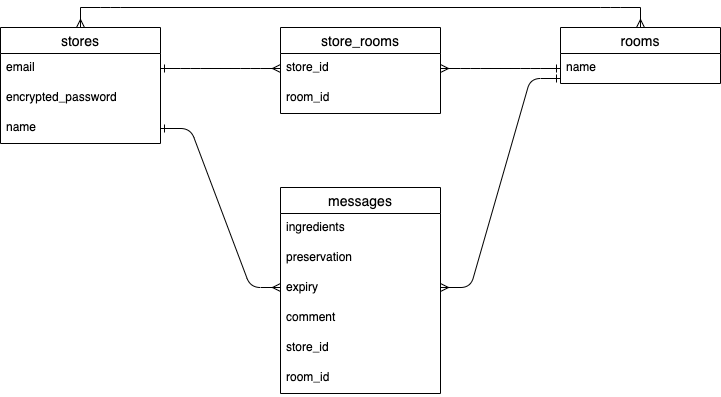

The diagram above was exported from draw.io. Its source (the exported page's mxGraphModel, read from the mxfile embedded in the PNG):
<mxGraphModel dx="538" dy="392" grid="1" gridSize="10" guides="1" tooltips="1" connect="1" arrows="1" fold="1" page="1" pageScale="1" pageWidth="827" pageHeight="1169" math="0" shadow="0">
  <root>
    <mxCell id="0" />
    <mxCell id="1" parent="0" />
    <mxCell id="2" value="stores" style="swimlane;fontStyle=0;childLayout=stackLayout;horizontal=1;startSize=26;horizontalStack=0;resizeParent=1;resizeParentMax=0;resizeLast=0;collapsible=1;marginBottom=0;align=center;fontSize=14;" parent="1" vertex="1">
      <mxGeometry x="40" y="40" width="160" height="116" as="geometry" />
    </mxCell>
    <mxCell id="38" value="" style="endArrow=none;html=1;rounded=0;endFill=0;startArrow=ERmany;startFill=0;" parent="2" edge="1">
      <mxGeometry relative="1" as="geometry">
        <mxPoint x="80" as="sourcePoint" />
        <mxPoint x="80" y="-20" as="targetPoint" />
      </mxGeometry>
    </mxCell>
    <mxCell id="3" value="email" style="text;strokeColor=none;fillColor=none;spacingLeft=4;spacingRight=4;overflow=hidden;rotatable=0;points=[[0,0.5],[1,0.5]];portConstraint=eastwest;fontSize=12;" parent="2" vertex="1">
      <mxGeometry y="26" width="160" height="30" as="geometry" />
    </mxCell>
    <mxCell id="4" value="encrypted_password" style="text;strokeColor=none;fillColor=none;spacingLeft=4;spacingRight=4;overflow=hidden;rotatable=0;points=[[0,0.5],[1,0.5]];portConstraint=eastwest;fontSize=12;" parent="2" vertex="1">
      <mxGeometry y="56" width="160" height="30" as="geometry" />
    </mxCell>
    <mxCell id="5" value="name" style="text;strokeColor=none;fillColor=none;spacingLeft=4;spacingRight=4;overflow=hidden;rotatable=0;points=[[0,0.5],[1,0.5]];portConstraint=eastwest;fontSize=12;" parent="2" vertex="1">
      <mxGeometry y="86" width="160" height="30" as="geometry" />
    </mxCell>
    <mxCell id="6" value="rooms" style="swimlane;fontStyle=0;childLayout=stackLayout;horizontal=1;startSize=26;horizontalStack=0;resizeParent=1;resizeParentMax=0;resizeLast=0;collapsible=1;marginBottom=0;align=center;fontSize=14;" parent="1" vertex="1">
      <mxGeometry x="600" y="40" width="160" height="56" as="geometry" />
    </mxCell>
    <mxCell id="7" value="name" style="text;strokeColor=none;fillColor=none;spacingLeft=4;spacingRight=4;overflow=hidden;rotatable=0;points=[[0,0.5],[1,0.5]];portConstraint=eastwest;fontSize=12;" parent="6" vertex="1">
      <mxGeometry y="26" width="160" height="30" as="geometry" />
    </mxCell>
    <mxCell id="10" value="store_rooms" style="swimlane;fontStyle=0;childLayout=stackLayout;horizontal=1;startSize=26;horizontalStack=0;resizeParent=1;resizeParentMax=0;resizeLast=0;collapsible=1;marginBottom=0;align=center;fontSize=14;" parent="1" vertex="1">
      <mxGeometry x="320" y="40" width="160" height="86" as="geometry" />
    </mxCell>
    <mxCell id="11" value="store_id" style="text;strokeColor=none;fillColor=none;spacingLeft=4;spacingRight=4;overflow=hidden;rotatable=0;points=[[0,0.5],[1,0.5]];portConstraint=eastwest;fontSize=12;" parent="10" vertex="1">
      <mxGeometry y="26" width="160" height="30" as="geometry" />
    </mxCell>
    <mxCell id="12" value="room_id" style="text;strokeColor=none;fillColor=none;spacingLeft=4;spacingRight=4;overflow=hidden;rotatable=0;points=[[0,0.5],[1,0.5]];portConstraint=eastwest;fontSize=12;" parent="10" vertex="1">
      <mxGeometry y="56" width="160" height="30" as="geometry" />
    </mxCell>
    <mxCell id="15" value="" style="edgeStyle=entityRelationEdgeStyle;fontSize=12;html=1;endArrow=ERmany;startArrow=ERone;entryX=0;entryY=0.5;entryDx=0;entryDy=0;exitX=1;exitY=0.5;exitDx=0;exitDy=0;startFill=0;endFill=0;" parent="1" source="3" target="11" edge="1">
      <mxGeometry width="100" height="100" relative="1" as="geometry">
        <mxPoint x="200" y="100" as="sourcePoint" />
        <mxPoint x="310" y="100" as="targetPoint" />
      </mxGeometry>
    </mxCell>
    <mxCell id="21" value="messages" style="swimlane;fontStyle=0;childLayout=stackLayout;horizontal=1;startSize=26;horizontalStack=0;resizeParent=1;resizeParentMax=0;resizeLast=0;collapsible=1;marginBottom=0;align=center;fontSize=14;" parent="1" vertex="1">
      <mxGeometry x="320" y="200" width="160" height="206" as="geometry" />
    </mxCell>
    <mxCell id="22" value="ingredients" style="text;strokeColor=none;fillColor=none;spacingLeft=4;spacingRight=4;overflow=hidden;rotatable=0;points=[[0,0.5],[1,0.5]];portConstraint=eastwest;fontSize=12;" parent="21" vertex="1">
      <mxGeometry y="26" width="160" height="30" as="geometry" />
    </mxCell>
    <mxCell id="23" value="preservation" style="text;strokeColor=none;fillColor=none;spacingLeft=4;spacingRight=4;overflow=hidden;rotatable=0;points=[[0,0.5],[1,0.5]];portConstraint=eastwest;fontSize=12;" parent="21" vertex="1">
      <mxGeometry y="56" width="160" height="30" as="geometry" />
    </mxCell>
    <mxCell id="31" value="expiry&#10;" style="text;strokeColor=none;fillColor=none;spacingLeft=4;spacingRight=4;overflow=hidden;rotatable=0;points=[[0,0.5],[1,0.5]];portConstraint=eastwest;fontSize=12;" parent="21" vertex="1">
      <mxGeometry y="86" width="160" height="30" as="geometry" />
    </mxCell>
    <mxCell id="32" value="comment" style="text;strokeColor=none;fillColor=none;spacingLeft=4;spacingRight=4;overflow=hidden;rotatable=0;points=[[0,0.5],[1,0.5]];portConstraint=eastwest;fontSize=12;" parent="21" vertex="1">
      <mxGeometry y="116" width="160" height="30" as="geometry" />
    </mxCell>
    <mxCell id="26" value="store_id" style="text;strokeColor=none;fillColor=none;spacingLeft=4;spacingRight=4;overflow=hidden;rotatable=0;points=[[0,0.5],[1,0.5]];portConstraint=eastwest;fontSize=12;" parent="21" vertex="1">
      <mxGeometry y="146" width="160" height="30" as="geometry" />
    </mxCell>
    <mxCell id="25" value="room_id" style="text;strokeColor=none;fillColor=none;spacingLeft=4;spacingRight=4;overflow=hidden;rotatable=0;points=[[0,0.5],[1,0.5]];portConstraint=eastwest;fontSize=12;" parent="21" vertex="1">
      <mxGeometry y="176" width="160" height="30" as="geometry" />
    </mxCell>
    <mxCell id="27" value="" style="edgeStyle=entityRelationEdgeStyle;fontSize=12;html=1;endArrow=ERmany;startArrow=ERone;exitX=1;exitY=0.5;exitDx=0;exitDy=0;startFill=0;endFill=0;" parent="1" source="5" edge="1">
      <mxGeometry width="100" height="100" relative="1" as="geometry">
        <mxPoint x="120" y="150" as="sourcePoint" />
        <mxPoint x="320" y="300" as="targetPoint" />
      </mxGeometry>
    </mxCell>
    <mxCell id="29" value="" style="edgeStyle=entityRelationEdgeStyle;fontSize=12;html=1;endArrow=ERone;startArrow=ERmany;startFill=0;endFill=0;" parent="1" edge="1">
      <mxGeometry width="100" height="100" relative="1" as="geometry">
        <mxPoint x="480" y="300" as="sourcePoint" />
        <mxPoint x="600" y="91" as="targetPoint" />
      </mxGeometry>
    </mxCell>
    <mxCell id="30" value="" style="edgeStyle=entityRelationEdgeStyle;fontSize=12;html=1;endArrow=ERone;startArrow=ERmany;startFill=0;endFill=0;exitX=1;exitY=0.5;exitDx=0;exitDy=0;entryX=0;entryY=0.5;entryDx=0;entryDy=0;" parent="1" source="11" target="7" edge="1">
      <mxGeometry width="100" height="100" relative="1" as="geometry">
        <mxPoint x="490" y="80" as="sourcePoint" />
        <mxPoint x="590" y="80" as="targetPoint" />
      </mxGeometry>
    </mxCell>
    <mxCell id="33" value="" style="edgeStyle=entityRelationEdgeStyle;fontSize=12;html=1;endArrow=none;startArrow=none;startFill=0;endFill=0;" parent="1" edge="1">
      <mxGeometry width="100" height="100" relative="1" as="geometry">
        <mxPoint x="120" y="20" as="sourcePoint" />
        <mxPoint x="680" y="20" as="targetPoint" />
      </mxGeometry>
    </mxCell>
    <mxCell id="39" value="" style="endArrow=ERmany;html=1;rounded=0;exitX=0.5;exitY=0;exitDx=0;exitDy=0;endFill=0;entryX=0.5;entryY=0;entryDx=0;entryDy=0;" parent="1" target="6" edge="1">
      <mxGeometry relative="1" as="geometry">
        <mxPoint x="680" y="20" as="sourcePoint" />
        <mxPoint x="660" y="150" as="targetPoint" />
      </mxGeometry>
    </mxCell>
  </root>
</mxGraphModel>